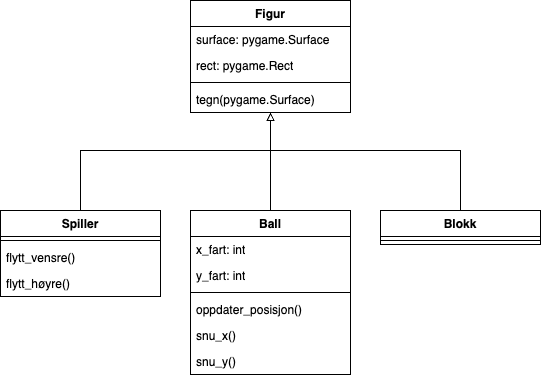

The diagram above was exported from draw.io. Its source (the exported page's mxGraphModel, read from the mxfile embedded in the PNG):
<mxGraphModel dx="954" dy="605" grid="1" gridSize="10" guides="1" tooltips="1" connect="1" arrows="1" fold="1" page="1" pageScale="1" pageWidth="827" pageHeight="1169" math="0" shadow="0">
  <root>
    <mxCell id="0" />
    <mxCell id="1" parent="0" />
    <mxCell id="LGmntsdZDblSAgCYhQP8-1" value="Figur" style="swimlane;fontStyle=1;align=center;verticalAlign=top;childLayout=stackLayout;horizontal=1;startSize=26;horizontalStack=0;resizeParent=1;resizeParentMax=0;resizeLast=0;collapsible=1;marginBottom=0;whiteSpace=wrap;html=1;" parent="1" vertex="1">
      <mxGeometry x="750" y="200" width="160" height="112" as="geometry" />
    </mxCell>
    <mxCell id="LGmntsdZDblSAgCYhQP8-2" value="surface: pygame.Surface" style="text;strokeColor=none;fillColor=none;align=left;verticalAlign=top;spacingLeft=4;spacingRight=4;overflow=hidden;rotatable=0;points=[[0,0.5],[1,0.5]];portConstraint=eastwest;whiteSpace=wrap;html=1;" parent="LGmntsdZDblSAgCYhQP8-1" vertex="1">
      <mxGeometry y="26" width="160" height="26" as="geometry" />
    </mxCell>
    <mxCell id="LGmntsdZDblSAgCYhQP8-5" value="rect: pygame.Rect" style="text;strokeColor=none;fillColor=none;align=left;verticalAlign=top;spacingLeft=4;spacingRight=4;overflow=hidden;rotatable=0;points=[[0,0.5],[1,0.5]];portConstraint=eastwest;whiteSpace=wrap;html=1;" parent="LGmntsdZDblSAgCYhQP8-1" vertex="1">
      <mxGeometry y="52" width="160" height="26" as="geometry" />
    </mxCell>
    <mxCell id="LGmntsdZDblSAgCYhQP8-3" value="" style="line;strokeWidth=1;fillColor=none;align=left;verticalAlign=middle;spacingTop=-1;spacingLeft=3;spacingRight=3;rotatable=0;labelPosition=right;points=[];portConstraint=eastwest;strokeColor=inherit;" parent="LGmntsdZDblSAgCYhQP8-1" vertex="1">
      <mxGeometry y="78" width="160" height="8" as="geometry" />
    </mxCell>
    <mxCell id="LGmntsdZDblSAgCYhQP8-4" value="tegn(pygame.Surface)" style="text;strokeColor=none;fillColor=none;align=left;verticalAlign=top;spacingLeft=4;spacingRight=4;overflow=hidden;rotatable=0;points=[[0,0.5],[1,0.5]];portConstraint=eastwest;whiteSpace=wrap;html=1;" parent="LGmntsdZDblSAgCYhQP8-1" vertex="1">
      <mxGeometry y="86" width="160" height="26" as="geometry" />
    </mxCell>
    <mxCell id="LGmntsdZDblSAgCYhQP8-6" value="Spiller" style="swimlane;fontStyle=1;align=center;verticalAlign=top;childLayout=stackLayout;horizontal=1;startSize=26;horizontalStack=0;resizeParent=1;resizeParentMax=0;resizeLast=0;collapsible=1;marginBottom=0;whiteSpace=wrap;html=1;" parent="1" vertex="1">
      <mxGeometry x="560" y="410" width="160" height="86" as="geometry" />
    </mxCell>
    <mxCell id="LGmntsdZDblSAgCYhQP8-8" value="" style="line;strokeWidth=1;fillColor=none;align=left;verticalAlign=middle;spacingTop=-1;spacingLeft=3;spacingRight=3;rotatable=0;labelPosition=right;points=[];portConstraint=eastwest;strokeColor=inherit;" parent="LGmntsdZDblSAgCYhQP8-6" vertex="1">
      <mxGeometry y="26" width="160" height="8" as="geometry" />
    </mxCell>
    <mxCell id="LGmntsdZDblSAgCYhQP8-9" value="flytt_vensre()" style="text;strokeColor=none;fillColor=none;align=left;verticalAlign=top;spacingLeft=4;spacingRight=4;overflow=hidden;rotatable=0;points=[[0,0.5],[1,0.5]];portConstraint=eastwest;whiteSpace=wrap;html=1;" parent="LGmntsdZDblSAgCYhQP8-6" vertex="1">
      <mxGeometry y="34" width="160" height="26" as="geometry" />
    </mxCell>
    <mxCell id="LGmntsdZDblSAgCYhQP8-11" value="flytt_høyre()" style="text;strokeColor=none;fillColor=none;align=left;verticalAlign=top;spacingLeft=4;spacingRight=4;overflow=hidden;rotatable=0;points=[[0,0.5],[1,0.5]];portConstraint=eastwest;whiteSpace=wrap;html=1;" parent="LGmntsdZDblSAgCYhQP8-6" vertex="1">
      <mxGeometry y="60" width="160" height="26" as="geometry" />
    </mxCell>
    <mxCell id="LGmntsdZDblSAgCYhQP8-12" value="Ball" style="swimlane;fontStyle=1;align=center;verticalAlign=top;childLayout=stackLayout;horizontal=1;startSize=26;horizontalStack=0;resizeParent=1;resizeParentMax=0;resizeLast=0;collapsible=1;marginBottom=0;whiteSpace=wrap;html=1;" parent="1" vertex="1">
      <mxGeometry x="750" y="410" width="160" height="164" as="geometry" />
    </mxCell>
    <mxCell id="LGmntsdZDblSAgCYhQP8-13" value="x_fart: int" style="text;strokeColor=none;fillColor=none;align=left;verticalAlign=top;spacingLeft=4;spacingRight=4;overflow=hidden;rotatable=0;points=[[0,0.5],[1,0.5]];portConstraint=eastwest;whiteSpace=wrap;html=1;" parent="LGmntsdZDblSAgCYhQP8-12" vertex="1">
      <mxGeometry y="26" width="160" height="26" as="geometry" />
    </mxCell>
    <mxCell id="LGmntsdZDblSAgCYhQP8-17" value="y_fart: int" style="text;strokeColor=none;fillColor=none;align=left;verticalAlign=top;spacingLeft=4;spacingRight=4;overflow=hidden;rotatable=0;points=[[0,0.5],[1,0.5]];portConstraint=eastwest;whiteSpace=wrap;html=1;" parent="LGmntsdZDblSAgCYhQP8-12" vertex="1">
      <mxGeometry y="52" width="160" height="26" as="geometry" />
    </mxCell>
    <mxCell id="LGmntsdZDblSAgCYhQP8-14" value="" style="line;strokeWidth=1;fillColor=none;align=left;verticalAlign=middle;spacingTop=-1;spacingLeft=3;spacingRight=3;rotatable=0;labelPosition=right;points=[];portConstraint=eastwest;strokeColor=inherit;" parent="LGmntsdZDblSAgCYhQP8-12" vertex="1">
      <mxGeometry y="78" width="160" height="8" as="geometry" />
    </mxCell>
    <mxCell id="LGmntsdZDblSAgCYhQP8-15" value="oppdater_posisjon()" style="text;strokeColor=none;fillColor=none;align=left;verticalAlign=top;spacingLeft=4;spacingRight=4;overflow=hidden;rotatable=0;points=[[0,0.5],[1,0.5]];portConstraint=eastwest;whiteSpace=wrap;html=1;" parent="LGmntsdZDblSAgCYhQP8-12" vertex="1">
      <mxGeometry y="86" width="160" height="26" as="geometry" />
    </mxCell>
    <mxCell id="LGmntsdZDblSAgCYhQP8-16" value="snu_x()" style="text;strokeColor=none;fillColor=none;align=left;verticalAlign=top;spacingLeft=4;spacingRight=4;overflow=hidden;rotatable=0;points=[[0,0.5],[1,0.5]];portConstraint=eastwest;whiteSpace=wrap;html=1;" parent="LGmntsdZDblSAgCYhQP8-12" vertex="1">
      <mxGeometry y="112" width="160" height="26" as="geometry" />
    </mxCell>
    <mxCell id="LGmntsdZDblSAgCYhQP8-18" value="snu_y()" style="text;strokeColor=none;fillColor=none;align=left;verticalAlign=top;spacingLeft=4;spacingRight=4;overflow=hidden;rotatable=0;points=[[0,0.5],[1,0.5]];portConstraint=eastwest;whiteSpace=wrap;html=1;" parent="LGmntsdZDblSAgCYhQP8-12" vertex="1">
      <mxGeometry y="138" width="160" height="26" as="geometry" />
    </mxCell>
    <mxCell id="LGmntsdZDblSAgCYhQP8-19" value="Blokk" style="swimlane;fontStyle=1;align=center;verticalAlign=top;childLayout=stackLayout;horizontal=1;startSize=26;horizontalStack=0;resizeParent=1;resizeParentMax=0;resizeLast=0;collapsible=1;marginBottom=0;whiteSpace=wrap;html=1;" parent="1" vertex="1">
      <mxGeometry x="940" y="410" width="160" height="34" as="geometry" />
    </mxCell>
    <mxCell id="LGmntsdZDblSAgCYhQP8-21" value="" style="line;strokeWidth=1;fillColor=none;align=left;verticalAlign=middle;spacingTop=-1;spacingLeft=3;spacingRight=3;rotatable=0;labelPosition=right;points=[];portConstraint=eastwest;strokeColor=inherit;" parent="LGmntsdZDblSAgCYhQP8-19" vertex="1">
      <mxGeometry y="26" width="160" height="8" as="geometry" />
    </mxCell>
    <mxCell id="LGmntsdZDblSAgCYhQP8-23" value="" style="endArrow=block;html=1;rounded=0;exitX=0.5;exitY=0;exitDx=0;exitDy=0;entryX=0.5;entryY=1;entryDx=0;entryDy=0;entryPerimeter=0;endFill=0;" parent="1" source="LGmntsdZDblSAgCYhQP8-6" target="LGmntsdZDblSAgCYhQP8-4" edge="1">
      <mxGeometry width="50" height="50" relative="1" as="geometry">
        <mxPoint x="620" y="670" as="sourcePoint" />
        <mxPoint x="670" y="620" as="targetPoint" />
        <Array as="points">
          <mxPoint x="640" y="350" />
          <mxPoint x="830" y="350" />
        </Array>
      </mxGeometry>
    </mxCell>
    <mxCell id="LGmntsdZDblSAgCYhQP8-24" value="" style="endArrow=block;html=1;rounded=0;exitX=0.5;exitY=0;exitDx=0;exitDy=0;entryX=0.5;entryY=1;entryDx=0;entryDy=0;entryPerimeter=0;endFill=0;" parent="1" source="LGmntsdZDblSAgCYhQP8-12" target="LGmntsdZDblSAgCYhQP8-4" edge="1">
      <mxGeometry width="50" height="50" relative="1" as="geometry">
        <mxPoint x="620" y="670" as="sourcePoint" />
        <mxPoint x="670" y="620" as="targetPoint" />
        <Array as="points">
          <mxPoint x="830" y="350" />
        </Array>
      </mxGeometry>
    </mxCell>
    <mxCell id="LGmntsdZDblSAgCYhQP8-25" value="" style="endArrow=block;html=1;rounded=0;entryX=0.5;entryY=1;entryDx=0;entryDy=0;entryPerimeter=0;exitX=0.5;exitY=0;exitDx=0;exitDy=0;endFill=0;" parent="1" source="LGmntsdZDblSAgCYhQP8-19" target="LGmntsdZDblSAgCYhQP8-4" edge="1">
      <mxGeometry width="50" height="50" relative="1" as="geometry">
        <mxPoint x="950" y="350" as="sourcePoint" />
        <mxPoint x="1000" y="300" as="targetPoint" />
        <Array as="points">
          <mxPoint x="1020" y="350" />
          <mxPoint x="830" y="350" />
        </Array>
      </mxGeometry>
    </mxCell>
  </root>
</mxGraphModel>